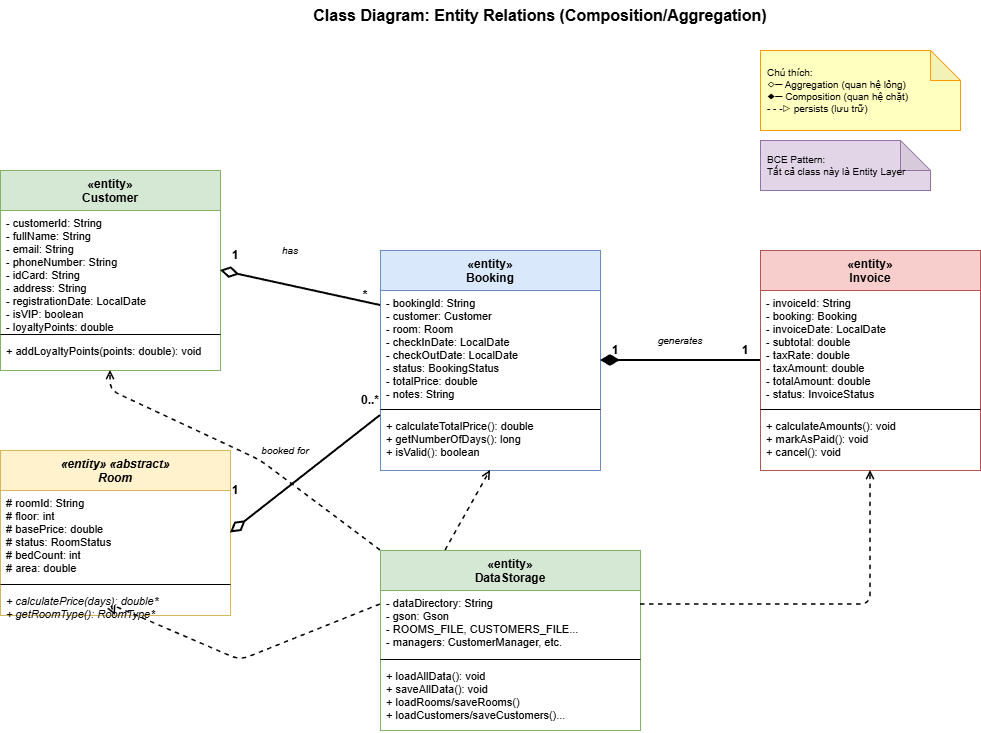

The diagram above was exported from draw.io. Its source (the exported page's mxGraphModel, read from the mxfile embedded in the PNG):
<mxGraphModel dx="1426" dy="785" grid="1" gridSize="10" guides="1" tooltips="1" connect="1" arrows="1" fold="1" page="1" pageScale="1" pageWidth="827" pageHeight="1169" math="0" shadow="0">
  <root>
    <mxCell id="0" />
    <mxCell id="1" parent="0" />
    <mxCell id="3PLVMe1nsimJtV-1-qFr-2969" parent="1" style="text;html=1;strokeColor=none;fillColor=none;align=center;verticalAlign=middle;whiteSpace=wrap;rounded=0;fontSize=16;fontStyle=1;" value="Class Diagram: Entity Relations (Composition/Aggregation)" vertex="1">
      <mxGeometry height="30" width="500" x="350" y="10" as="geometry" />
    </mxCell>
    <mxCell id="3PLVMe1nsimJtV-1-qFr-2970" parent="1" style="swimlane;fontStyle=1;align=center;verticalAlign=top;childLayout=stackLayout;horizontal=1;startSize=40;horizontalStack=0;resizeParent=1;resizeParentMax=0;resizeLast=0;collapsible=0;marginBottom=0;fillColor=#d5e8d4;strokeColor=#82b366;fontSize=12;" value="«entity»&#10;Customer" vertex="1">
      <mxGeometry height="200" width="220" x="60" y="180" as="geometry" />
    </mxCell>
    <mxCell id="3PLVMe1nsimJtV-1-qFr-2971" parent="3PLVMe1nsimJtV-1-qFr-2970" style="text;strokeColor=none;fillColor=none;align=left;verticalAlign=top;spacingLeft=4;spacingRight=4;overflow=hidden;rotatable=0;points=[[0,0.5],[1,0.5]];portConstraint=eastwest;fontSize=11;" value="- customerId: String&#10;- fullName: String&#10;- email: String&#10;- phoneNumber: String&#10;- idCard: String&#10;- address: String&#10;- registrationDate: LocalDate&#10;- isVIP: boolean&#10;- loyaltyPoints: double" vertex="1">
      <mxGeometry height="120" width="220" y="40" as="geometry" />
    </mxCell>
    <mxCell id="3PLVMe1nsimJtV-1-qFr-2972" parent="3PLVMe1nsimJtV-1-qFr-2970" style="line;strokeWidth=1;fillColor=none;align=left;verticalAlign=middle;spacingTop=-1;spacingLeft=3;spacingRight=3;rotatable=0;labelPosition=right;points=[];portConstraint=eastwest;" value="" vertex="1">
      <mxGeometry height="8" width="220" y="160" as="geometry" />
    </mxCell>
    <mxCell id="3PLVMe1nsimJtV-1-qFr-2973" parent="3PLVMe1nsimJtV-1-qFr-2970" style="text;strokeColor=none;fillColor=none;align=left;verticalAlign=top;spacingLeft=4;spacingRight=4;overflow=hidden;rotatable=0;points=[[0,0.5],[1,0.5]];portConstraint=eastwest;fontSize=11;" value="+ addLoyaltyPoints(points: double): void" vertex="1">
      <mxGeometry height="32" width="220" y="168" as="geometry" />
    </mxCell>
    <mxCell id="3PLVMe1nsimJtV-1-qFr-2974" parent="1" style="swimlane;fontStyle=3;align=center;verticalAlign=top;childLayout=stackLayout;horizontal=1;startSize=40;horizontalStack=0;resizeParent=1;resizeParentMax=0;resizeLast=0;collapsible=0;marginBottom=0;fillColor=#fff2cc;strokeColor=#d6b656;fontSize=12;" value="«entity» «abstract»&#10;Room" vertex="1">
      <mxGeometry height="165" width="230" x="60" y="460" as="geometry" />
    </mxCell>
    <mxCell id="3PLVMe1nsimJtV-1-qFr-2975" parent="3PLVMe1nsimJtV-1-qFr-2974" style="text;strokeColor=none;fillColor=none;align=left;verticalAlign=top;spacingLeft=4;spacingRight=4;overflow=hidden;rotatable=0;points=[[0,0.5],[1,0.5]];portConstraint=eastwest;fontSize=11;" value="# roomId: String&#10;# floor: int&#10;# basePrice: double&#10;# status: RoomStatus&#10;# bedCount: int&#10;# area: double" vertex="1">
      <mxGeometry height="90" width="230" y="40" as="geometry" />
    </mxCell>
    <mxCell id="3PLVMe1nsimJtV-1-qFr-2976" parent="3PLVMe1nsimJtV-1-qFr-2974" style="line;strokeWidth=1;fillColor=none;align=left;verticalAlign=middle;spacingTop=-1;spacingLeft=3;spacingRight=3;rotatable=0;labelPosition=right;points=[];portConstraint=eastwest;" value="" vertex="1">
      <mxGeometry height="8" width="230" y="130" as="geometry" />
    </mxCell>
    <mxCell id="3PLVMe1nsimJtV-1-qFr-2977" parent="3PLVMe1nsimJtV-1-qFr-2974" style="text;strokeColor=none;fillColor=none;align=left;verticalAlign=top;spacingLeft=4;spacingRight=4;overflow=hidden;rotatable=0;points=[[0,0.5],[1,0.5]];portConstraint=eastwest;fontSize=11;fontStyle=2;" value="+ calculatePrice(days): double*&#10;+ getRoomType(): RoomType*" vertex="1">
      <mxGeometry height="27" width="230" y="138" as="geometry" />
    </mxCell>
    <mxCell id="3PLVMe1nsimJtV-1-qFr-2978" parent="1" style="swimlane;fontStyle=1;align=center;verticalAlign=top;childLayout=stackLayout;horizontal=1;startSize=40;horizontalStack=0;resizeParent=1;resizeParentMax=0;resizeLast=0;collapsible=0;marginBottom=0;fillColor=#dae8fc;strokeColor=#6c8ebf;fontSize=12;" value="«entity»&#10;Booking" vertex="1">
      <mxGeometry height="220" width="220" x="440" y="260" as="geometry" />
    </mxCell>
    <mxCell id="3PLVMe1nsimJtV-1-qFr-2979" parent="3PLVMe1nsimJtV-1-qFr-2978" style="text;strokeColor=none;fillColor=none;align=left;verticalAlign=top;spacingLeft=4;spacingRight=4;overflow=hidden;rotatable=0;points=[[0,0.5],[1,0.5]];portConstraint=eastwest;fontSize=11;" value="- bookingId: String&#10;- customer: Customer&#10;- room: Room&#10;- checkInDate: LocalDate&#10;- checkOutDate: LocalDate&#10;- status: BookingStatus&#10;- totalPrice: double&#10;- notes: String" vertex="1">
      <mxGeometry height="115" width="220" y="40" as="geometry" />
    </mxCell>
    <mxCell id="3PLVMe1nsimJtV-1-qFr-2980" parent="3PLVMe1nsimJtV-1-qFr-2978" style="line;strokeWidth=1;fillColor=none;align=left;verticalAlign=middle;spacingTop=-1;spacingLeft=3;spacingRight=3;rotatable=0;labelPosition=right;points=[];portConstraint=eastwest;" value="" vertex="1">
      <mxGeometry height="8" width="220" y="155" as="geometry" />
    </mxCell>
    <mxCell id="3PLVMe1nsimJtV-1-qFr-2981" parent="3PLVMe1nsimJtV-1-qFr-2978" style="text;strokeColor=none;fillColor=none;align=left;verticalAlign=top;spacingLeft=4;spacingRight=4;overflow=hidden;rotatable=0;points=[[0,0.5],[1,0.5]];portConstraint=eastwest;fontSize=11;" value="+ calculateTotalPrice(): double&#10;+ getNumberOfDays(): long&#10;+ isValid(): boolean" vertex="1">
      <mxGeometry height="57" width="220" y="163" as="geometry" />
    </mxCell>
    <mxCell id="3PLVMe1nsimJtV-1-qFr-2982" parent="1" style="swimlane;fontStyle=1;align=center;verticalAlign=top;childLayout=stackLayout;horizontal=1;startSize=40;horizontalStack=0;resizeParent=1;resizeParentMax=0;resizeLast=0;collapsible=0;marginBottom=0;fillColor=#f8cecc;strokeColor=#b85450;fontSize=12;" value="«entity»&#10;Invoice" vertex="1">
      <mxGeometry height="220" width="220" x="820" y="260" as="geometry" />
    </mxCell>
    <mxCell id="3PLVMe1nsimJtV-1-qFr-2983" parent="3PLVMe1nsimJtV-1-qFr-2982" style="text;strokeColor=none;fillColor=none;align=left;verticalAlign=top;spacingLeft=4;spacingRight=4;overflow=hidden;rotatable=0;points=[[0,0.5],[1,0.5]];portConstraint=eastwest;fontSize=11;" value="- invoiceId: String&#10;- booking: Booking&#10;- invoiceDate: LocalDate&#10;- subtotal: double&#10;- taxRate: double&#10;- taxAmount: double&#10;- totalAmount: double&#10;- status: InvoiceStatus" vertex="1">
      <mxGeometry height="115" width="220" y="40" as="geometry" />
    </mxCell>
    <mxCell id="3PLVMe1nsimJtV-1-qFr-2984" parent="3PLVMe1nsimJtV-1-qFr-2982" style="line;strokeWidth=1;fillColor=none;align=left;verticalAlign=middle;spacingTop=-1;spacingLeft=3;spacingRight=3;rotatable=0;labelPosition=right;points=[];portConstraint=eastwest;" value="" vertex="1">
      <mxGeometry height="8" width="220" y="155" as="geometry" />
    </mxCell>
    <mxCell id="3PLVMe1nsimJtV-1-qFr-2985" parent="3PLVMe1nsimJtV-1-qFr-2982" style="text;strokeColor=none;fillColor=none;align=left;verticalAlign=top;spacingLeft=4;spacingRight=4;overflow=hidden;rotatable=0;points=[[0,0.5],[1,0.5]];portConstraint=eastwest;fontSize=11;" value="+ calculateAmounts(): void&#10;+ markAsPaid(): void&#10;+ cancel(): void" vertex="1">
      <mxGeometry height="57" width="220" y="163" as="geometry" />
    </mxCell>
    <mxCell id="3PLVMe1nsimJtV-1-qFr-2986" parent="1" style="swimlane;fontStyle=1;align=center;verticalAlign=top;childLayout=stackLayout;horizontal=1;startSize=40;horizontalStack=0;resizeParent=1;resizeParentMax=0;resizeLast=0;collapsible=0;marginBottom=0;fillColor=#d5e8d4;strokeColor=#82b366;fontSize=12;" value="«entity»&#10;DataStorage" vertex="1">
      <mxGeometry height="180" width="260" x="440" y="560" as="geometry" />
    </mxCell>
    <mxCell id="3PLVMe1nsimJtV-1-qFr-2987" parent="3PLVMe1nsimJtV-1-qFr-2986" style="text;strokeColor=none;fillColor=none;align=left;verticalAlign=top;spacingLeft=4;spacingRight=4;overflow=hidden;rotatable=0;points=[[0,0.5],[1,0.5]];portConstraint=eastwest;fontSize=11;" value="- dataDirectory: String&#10;- gson: Gson&#10;- ROOMS_FILE, CUSTOMERS_FILE...&#10;- managers: CustomerManager, etc." vertex="1">
      <mxGeometry height="65" width="260" y="40" as="geometry" />
    </mxCell>
    <mxCell id="3PLVMe1nsimJtV-1-qFr-2988" parent="3PLVMe1nsimJtV-1-qFr-2986" style="line;strokeWidth=1;fillColor=none;align=left;verticalAlign=middle;spacingTop=-1;spacingLeft=3;spacingRight=3;rotatable=0;labelPosition=right;points=[];portConstraint=eastwest;" value="" vertex="1">
      <mxGeometry height="8" width="260" y="105" as="geometry" />
    </mxCell>
    <mxCell id="3PLVMe1nsimJtV-1-qFr-2989" parent="3PLVMe1nsimJtV-1-qFr-2986" style="text;strokeColor=none;fillColor=none;align=left;verticalAlign=top;spacingLeft=4;spacingRight=4;overflow=hidden;rotatable=0;points=[[0,0.5],[1,0.5]];portConstraint=eastwest;fontSize=11;" value="+ loadAllData(): void&#10;+ saveAllData(): void&#10;+ loadRooms/saveRooms()&#10;+ loadCustomers/saveCustomers()..." vertex="1">
      <mxGeometry height="67" width="260" y="113" as="geometry" />
    </mxCell>
    <mxCell id="3PLVMe1nsimJtV-1-qFr-2990" edge="1" parent="1" source="3PLVMe1nsimJtV-1-qFr-2970" style="endArrow=none;html=1;strokeWidth=2;exitX=1;exitY=0.5;exitDx=0;exitDy=0;entryX=0;entryY=0.25;entryDx=0;entryDy=0;startArrow=diamondThin;startFill=0;startSize=14;" target="3PLVMe1nsimJtV-1-qFr-2978">
      <mxGeometry relative="1" as="geometry" />
    </mxCell>
    <mxCell id="3PLVMe1nsimJtV-1-qFr-2991" parent="1" style="text;html=1;strokeColor=none;fillColor=none;align=center;verticalAlign=middle;whiteSpace=wrap;rounded=0;fontSize=12;fontStyle=1;" value="1" vertex="1">
      <mxGeometry height="20" width="20" x="285" y="255" as="geometry" />
    </mxCell>
    <mxCell id="3PLVMe1nsimJtV-1-qFr-2992" parent="1" style="text;html=1;strokeColor=none;fillColor=none;align=center;verticalAlign=middle;whiteSpace=wrap;rounded=0;fontSize=12;fontStyle=1;" value="*" vertex="1">
      <mxGeometry height="20" width="20" x="415" y="295" as="geometry" />
    </mxCell>
    <mxCell id="3PLVMe1nsimJtV-1-qFr-2993" parent="1" style="text;html=1;strokeColor=none;fillColor=none;align=center;verticalAlign=middle;whiteSpace=wrap;rounded=0;fontSize=10;fontStyle=2;" value="has" vertex="1">
      <mxGeometry height="20" width="40" x="330" y="250" as="geometry" />
    </mxCell>
    <mxCell id="3PLVMe1nsimJtV-1-qFr-2994" edge="1" parent="1" source="3PLVMe1nsimJtV-1-qFr-2974" style="endArrow=none;html=1;strokeWidth=2;exitX=1;exitY=0.5;exitDx=0;exitDy=0;entryX=0;entryY=0.75;entryDx=0;entryDy=0;startArrow=diamondThin;startFill=0;startSize=14;" target="3PLVMe1nsimJtV-1-qFr-2978">
      <mxGeometry relative="1" as="geometry" />
    </mxCell>
    <mxCell id="3PLVMe1nsimJtV-1-qFr-2995" parent="1" style="text;html=1;strokeColor=none;fillColor=none;align=center;verticalAlign=middle;whiteSpace=wrap;rounded=0;fontSize=12;fontStyle=1;" value="1" vertex="1">
      <mxGeometry height="20" width="20" x="285" y="490" as="geometry" />
    </mxCell>
    <mxCell id="3PLVMe1nsimJtV-1-qFr-2996" parent="1" style="text;html=1;strokeColor=none;fillColor=none;align=center;verticalAlign=middle;whiteSpace=wrap;rounded=0;fontSize=12;fontStyle=1;" value="0..*" vertex="1">
      <mxGeometry height="20" width="30" x="415" y="400" as="geometry" />
    </mxCell>
    <mxCell id="3PLVMe1nsimJtV-1-qFr-2997" parent="1" style="text;html=1;strokeColor=none;fillColor=none;align=center;verticalAlign=middle;whiteSpace=wrap;rounded=0;fontSize=10;fontStyle=2;" value="booked for" vertex="1">
      <mxGeometry height="20" width="70" x="310" y="450" as="geometry" />
    </mxCell>
    <mxCell id="3PLVMe1nsimJtV-1-qFr-2998" edge="1" parent="1" source="3PLVMe1nsimJtV-1-qFr-2978" style="endArrow=none;html=1;strokeWidth=2;exitX=1;exitY=0.5;exitDx=0;exitDy=0;entryX=0;entryY=0.5;entryDx=0;entryDy=0;startArrow=diamondThin;startFill=1;startSize=14;" target="3PLVMe1nsimJtV-1-qFr-2982">
      <mxGeometry relative="1" as="geometry" />
    </mxCell>
    <mxCell id="3PLVMe1nsimJtV-1-qFr-2999" parent="1" style="text;html=1;strokeColor=none;fillColor=none;align=center;verticalAlign=middle;whiteSpace=wrap;rounded=0;fontSize=12;fontStyle=1;" value="1" vertex="1">
      <mxGeometry height="20" width="20" x="665" y="350" as="geometry" />
    </mxCell>
    <mxCell id="3PLVMe1nsimJtV-1-qFr-3000" parent="1" style="text;html=1;strokeColor=none;fillColor=none;align=center;verticalAlign=middle;whiteSpace=wrap;rounded=0;fontSize=12;fontStyle=1;" value="1" vertex="1">
      <mxGeometry height="20" width="20" x="795" y="350" as="geometry" />
    </mxCell>
    <mxCell id="3PLVMe1nsimJtV-1-qFr-3001" parent="1" style="text;html=1;strokeColor=none;fillColor=none;align=center;verticalAlign=middle;whiteSpace=wrap;rounded=0;fontSize=10;fontStyle=2;" value="generates" vertex="1">
      <mxGeometry height="20" width="60" x="710" y="340" as="geometry" />
    </mxCell>
    <mxCell id="3PLVMe1nsimJtV-1-qFr-3002" edge="1" parent="1" source="3PLVMe1nsimJtV-1-qFr-2986" style="endArrow=open;endFill=0;dashed=1;html=1;strokeWidth=1.5;exitX=0;exitY=0.3;exitDx=0;exitDy=0;entryX=0.5;entryY=1;entryDx=0;entryDy=0;" target="3PLVMe1nsimJtV-1-qFr-2974">
      <mxGeometry relative="1" as="geometry">
        <Array as="points">
          <mxPoint x="300" y="670" />
          <mxPoint x="170" y="614" />
        </Array>
      </mxGeometry>
    </mxCell>
    <mxCell id="3PLVMe1nsimJtV-1-qFr-3003" edge="1" parent="1" source="3PLVMe1nsimJtV-1-qFr-2986" style="endArrow=open;endFill=0;dashed=1;html=1;strokeWidth=1.5;exitX=0.25;exitY=0;exitDx=0;exitDy=0;entryX=0.5;entryY=1;entryDx=0;entryDy=0;" target="3PLVMe1nsimJtV-1-qFr-2978">
      <mxGeometry relative="1" as="geometry" />
    </mxCell>
    <mxCell id="3PLVMe1nsimJtV-1-qFr-3004" edge="1" parent="1" source="3PLVMe1nsimJtV-1-qFr-2986" style="endArrow=open;endFill=0;dashed=1;html=1;strokeWidth=1.5;exitX=1;exitY=0.3;exitDx=0;exitDy=0;entryX=0.5;entryY=1;entryDx=0;entryDy=0;" target="3PLVMe1nsimJtV-1-qFr-2982">
      <mxGeometry relative="1" as="geometry">
        <Array as="points">
          <mxPoint x="930" y="614" />
        </Array>
      </mxGeometry>
    </mxCell>
    <mxCell id="3PLVMe1nsimJtV-1-qFr-3005" edge="1" parent="1" source="3PLVMe1nsimJtV-1-qFr-2986" style="endArrow=open;endFill=0;dashed=1;html=1;strokeWidth=1.5;exitX=0;exitY=0;exitDx=0;exitDy=0;entryX=0.5;entryY=1;entryDx=0;entryDy=0;" target="3PLVMe1nsimJtV-1-qFr-2970">
      <mxGeometry relative="1" as="geometry">
        <Array as="points">
          <mxPoint x="320" y="470" />
          <mxPoint x="170" y="400" />
        </Array>
      </mxGeometry>
    </mxCell>
    <mxCell id="3PLVMe1nsimJtV-1-qFr-3006" parent="1" style="shape=note;whiteSpace=wrap;html=1;backgroundOutline=1;darkOpacity=0.05;fillColor=#ffffc0;strokeColor=#ff9900;fontSize=10;align=left;spacingLeft=5;" value="Chú thích:&#10;◇─ Aggregation (quan hệ lỏng)&#10;◆─ Composition (quan hệ chặt)&#10;- - -▷ persists (lưu trữ)" vertex="1">
      <mxGeometry height="80" width="200" x="820" y="60" as="geometry" />
    </mxCell>
    <mxCell id="3PLVMe1nsimJtV-1-qFr-3007" parent="1" style="shape=note;whiteSpace=wrap;html=1;backgroundOutline=1;darkOpacity=0.05;fillColor=#e1d5e7;strokeColor=#9673a6;fontSize=10;align=left;spacingLeft=5;" value="BCE Pattern:&#10;Tất cả class này là Entity Layer" vertex="1">
      <mxGeometry height="50" width="170" x="820" y="150" as="geometry" />
    </mxCell>
  </root>
</mxGraphModel>